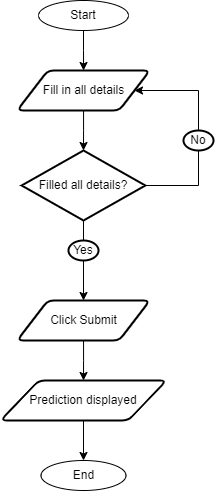

The diagram above was exported from draw.io. Its source (the exported page's mxGraphModel, read from the mxfile embedded in the PNG):
<mxGraphModel dx="679" dy="298" grid="1" gridSize="10" guides="1" tooltips="1" connect="1" arrows="1" fold="1" page="1" pageScale="1" pageWidth="850" pageHeight="1100" math="0" shadow="0">
  <root>
    <mxCell id="0" />
    <mxCell id="1" parent="0" />
    <mxCell id="xCuZdfvs66D5zYcjikxj-59" style="edgeStyle=orthogonalEdgeStyle;rounded=0;orthogonalLoop=1;jettySize=auto;html=1;" edge="1" parent="1" source="xCuZdfvs66D5zYcjikxj-47" target="xCuZdfvs66D5zYcjikxj-49">
      <mxGeometry relative="1" as="geometry" />
    </mxCell>
    <mxCell id="xCuZdfvs66D5zYcjikxj-47" value="Start" style="ellipse;whiteSpace=wrap;html=1;" vertex="1" parent="1">
      <mxGeometry x="250" y="40" width="90" height="30" as="geometry" />
    </mxCell>
    <mxCell id="xCuZdfvs66D5zYcjikxj-48" value="End" style="ellipse;whiteSpace=wrap;html=1;" vertex="1" parent="1">
      <mxGeometry x="252.5" y="500" width="85" height="30" as="geometry" />
    </mxCell>
    <mxCell id="xCuZdfvs66D5zYcjikxj-49" value="Fill in all details" style="shape=parallelogram;html=1;strokeWidth=2;perimeter=parallelogramPerimeter;whiteSpace=wrap;rounded=1;arcSize=12;size=0.23;" vertex="1" parent="1">
      <mxGeometry x="228.75" y="110" width="132.5" height="40" as="geometry" />
    </mxCell>
    <mxCell id="xCuZdfvs66D5zYcjikxj-57" style="edgeStyle=orthogonalEdgeStyle;rounded=0;orthogonalLoop=1;jettySize=auto;html=1;entryX=0.5;entryY=0;entryDx=0;entryDy=0;" edge="1" parent="1" source="xCuZdfvs66D5zYcjikxj-62" target="xCuZdfvs66D5zYcjikxj-53">
      <mxGeometry relative="1" as="geometry" />
    </mxCell>
    <mxCell id="xCuZdfvs66D5zYcjikxj-52" value="Filled all details?" style="strokeWidth=2;html=1;shape=mxgraph.flowchart.decision;whiteSpace=wrap;" vertex="1" parent="1">
      <mxGeometry x="233.13" y="190" width="123.75" height="70" as="geometry" />
    </mxCell>
    <mxCell id="xCuZdfvs66D5zYcjikxj-56" style="edgeStyle=orthogonalEdgeStyle;rounded=0;orthogonalLoop=1;jettySize=auto;html=1;entryX=0.5;entryY=0;entryDx=0;entryDy=0;" edge="1" parent="1" source="xCuZdfvs66D5zYcjikxj-53" target="xCuZdfvs66D5zYcjikxj-55">
      <mxGeometry relative="1" as="geometry" />
    </mxCell>
    <mxCell id="xCuZdfvs66D5zYcjikxj-53" value="Click Submit" style="shape=parallelogram;html=1;strokeWidth=2;perimeter=parallelogramPerimeter;whiteSpace=wrap;rounded=1;arcSize=12;size=0.23;" vertex="1" parent="1">
      <mxGeometry x="228.76" y="340" width="132.5" height="40" as="geometry" />
    </mxCell>
    <mxCell id="xCuZdfvs66D5zYcjikxj-61" style="edgeStyle=orthogonalEdgeStyle;rounded=0;orthogonalLoop=1;jettySize=auto;html=1;" edge="1" parent="1" source="xCuZdfvs66D5zYcjikxj-55" target="xCuZdfvs66D5zYcjikxj-48">
      <mxGeometry relative="1" as="geometry" />
    </mxCell>
    <mxCell id="xCuZdfvs66D5zYcjikxj-55" value="Prediction displayed" style="shape=parallelogram;html=1;strokeWidth=2;perimeter=parallelogramPerimeter;whiteSpace=wrap;rounded=1;arcSize=12;size=0.23;" vertex="1" parent="1">
      <mxGeometry x="212.2" y="420" width="165.62" height="40" as="geometry" />
    </mxCell>
    <mxCell id="xCuZdfvs66D5zYcjikxj-58" style="edgeStyle=orthogonalEdgeStyle;rounded=0;orthogonalLoop=1;jettySize=auto;html=1;entryX=0.5;entryY=0;entryDx=0;entryDy=0;entryPerimeter=0;" edge="1" parent="1" source="xCuZdfvs66D5zYcjikxj-49" target="xCuZdfvs66D5zYcjikxj-52">
      <mxGeometry relative="1" as="geometry" />
    </mxCell>
    <mxCell id="xCuZdfvs66D5zYcjikxj-62" value="Yes" style="strokeWidth=2;html=1;shape=mxgraph.flowchart.start_2;whiteSpace=wrap;" vertex="1" parent="1">
      <mxGeometry x="280" y="280" width="30" height="20" as="geometry" />
    </mxCell>
    <mxCell id="xCuZdfvs66D5zYcjikxj-66" value="" style="endArrow=none;html=1;rounded=0;entryX=0.5;entryY=1;entryDx=0;entryDy=0;entryPerimeter=0;" edge="1" parent="1" source="xCuZdfvs66D5zYcjikxj-62" target="xCuZdfvs66D5zYcjikxj-52">
      <mxGeometry width="50" height="50" relative="1" as="geometry">
        <mxPoint x="420" y="300" as="sourcePoint" />
        <mxPoint x="470" y="250" as="targetPoint" />
      </mxGeometry>
    </mxCell>
    <mxCell id="xCuZdfvs66D5zYcjikxj-71" value="" style="edgeStyle=orthogonalEdgeStyle;rounded=0;orthogonalLoop=1;jettySize=auto;html=1;entryX=1;entryY=0.5;entryDx=0;entryDy=0;" edge="1" parent="1" source="xCuZdfvs66D5zYcjikxj-52" target="xCuZdfvs66D5zYcjikxj-49">
      <mxGeometry relative="1" as="geometry">
        <mxPoint x="341" y="137" as="targetPoint" />
        <mxPoint x="357" y="225" as="sourcePoint" />
        <Array as="points">
          <mxPoint x="410" y="225" />
          <mxPoint x="410" y="130" />
        </Array>
      </mxGeometry>
    </mxCell>
    <mxCell id="xCuZdfvs66D5zYcjikxj-69" value="No" style="strokeWidth=2;html=1;shape=mxgraph.flowchart.start_2;whiteSpace=wrap;" vertex="1" parent="1">
      <mxGeometry x="395" y="170" width="30" height="20" as="geometry" />
    </mxCell>
  </root>
</mxGraphModel>